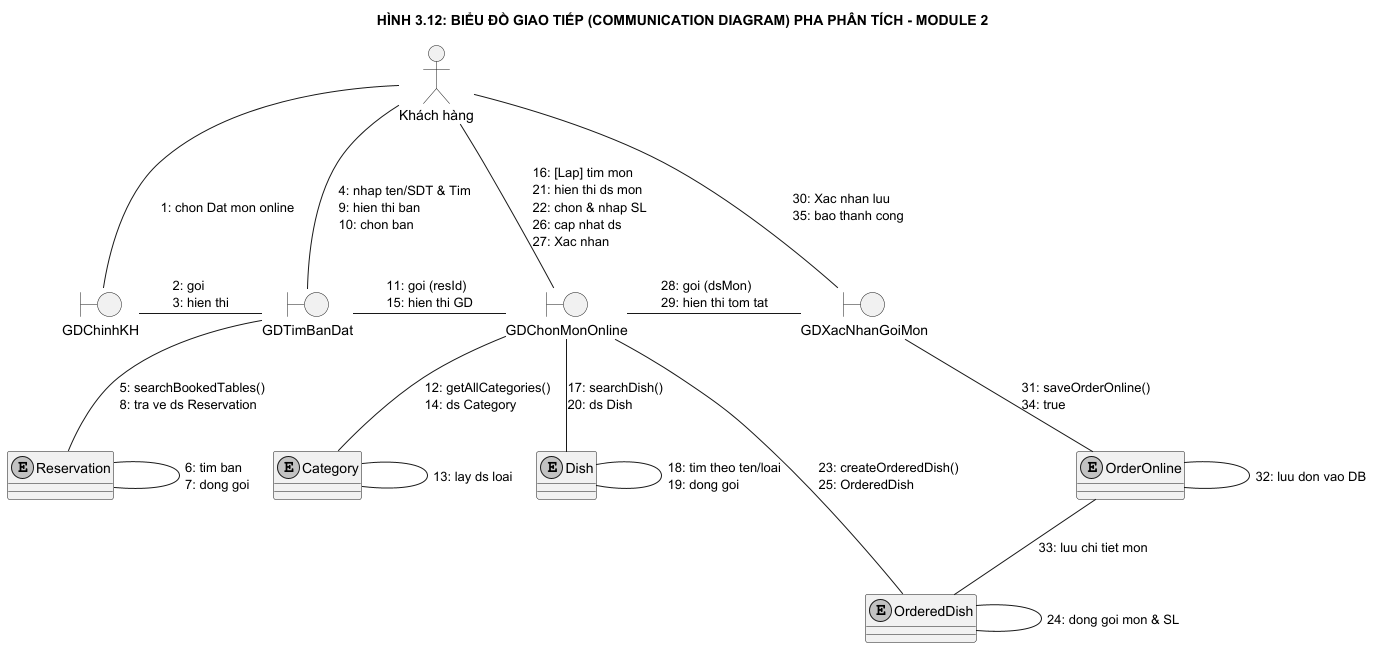

The diagram above was rendered by PlantUML. Its source (embedded in the PNG):
@startuml Analysis_06_Module2_Communication
allowmixing
skinparam monochrome true
skinparam shadowing false
skinparam defaultTextAlignment left
skinparam nodesep 65
skinparam ranksep 75

title HÌNH 3.12: BIỂU ĐỒ GIAO TIẾP (COMMUNICATION DIAGRAM) PHA PHÂN TÍCH - MODULE 2

actor "Khách hàng" as KH

boundary "GDChinhKH" as GD1
boundary "GDTimBanDat" as GD2
boundary "GDChonMonOnline" as GD3
boundary "GDXacNhanGoiMon" as GD4

entity "Reservation" as Res
entity "Category" as Cat
entity "Dish" as Dish
entity "OrderedDish" as Item
entity "OrderOnline" as Ord

KH -- GD1 : 1: chon Dat mon online
KH -- GD2 : 4: nhap ten/SDT & Tim\n9: hien thi ban\n10: chon ban
KH -- GD3 : 16: [Lap] tim mon\n21: hien thi ds mon\n22: chon & nhap SL\n26: cap nhat ds\n27: Xac nhan
KH -- GD4 : 30: Xac nhan luu\n35: bao thanh cong

GD1 -right- GD2 : 2: goi\n3: hien thi
GD2 -right- GD3 : 11: goi (resId)\n15: hien thi GD
GD3 -right- GD4 : 28: goi (dsMon)\n29: hien thi tom tat

GD2 -- Res : 5: searchBookedTables()\n8: tra ve ds Reservation
GD3 -- Cat : 12: getAllCategories()\n14: ds Category
GD3 -- Dish : 17: searchDish()\n20: ds Dish
GD3 -- Item : 23: createOrderedDish()\n25: OrderedDish
GD4 -- Ord : 31: saveOrderOnline()\n34: true

Res -- Res : 6: tim ban\n7: dong goi
Cat -- Cat : 13: lay ds loai
Dish -- Dish : 18: tim theo ten/loai\n19: dong goi
Item -- Item : 24: dong goi mon & SL
Ord -- Item : 33: luu chi tiet mon
Ord -- Ord : 32: luu don vao DB

@enduml